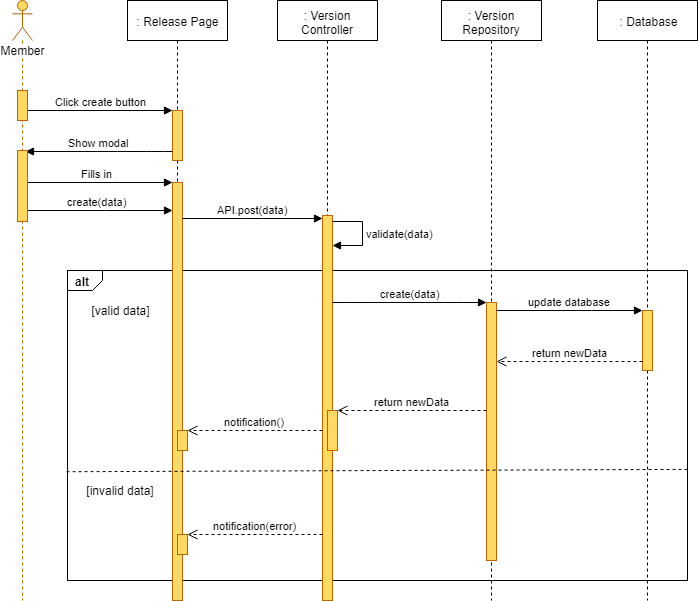

The diagram above was exported from draw.io. Its source (the exported page's mxGraphModel, read from the mxfile embedded in the PNG):
<mxGraphModel dx="1220" dy="634" grid="1" gridSize="10" guides="1" tooltips="1" connect="1" arrows="1" fold="1" page="1" pageScale="1" pageWidth="827" pageHeight="1169" math="0" shadow="0">
  <root>
    <mxCell id="DD2TzPAzQ0vuA_xVQ5o5-0" />
    <mxCell id="DD2TzPAzQ0vuA_xVQ5o5-1" parent="DD2TzPAzQ0vuA_xVQ5o5-0" />
    <mxCell id="DD2TzPAzQ0vuA_xVQ5o5-2" value="alt" style="strokeColor=inherit;fillColor=inherit;gradientColor=inherit;html=1;shape=mxgraph.sysml.package;labelX=35;fontStyle=1;align=left;verticalAlign=top;spacingLeft=5;spacingTop=-3;" parent="DD2TzPAzQ0vuA_xVQ5o5-1" vertex="1">
      <mxGeometry x="140" y="310" width="620" height="310" as="geometry" />
    </mxCell>
    <mxCell id="DD2TzPAzQ0vuA_xVQ5o5-3" value=": Release Page" style="shape=umlLifeline;perimeter=lifelinePerimeter;whiteSpace=wrap;html=1;container=1;collapsible=0;recursiveResize=0;outlineConnect=0;" parent="DD2TzPAzQ0vuA_xVQ5o5-1" vertex="1">
      <mxGeometry x="200" y="40" width="100" height="600" as="geometry" />
    </mxCell>
    <mxCell id="DD2TzPAzQ0vuA_xVQ5o5-4" value="" style="html=1;points=[];perimeter=orthogonalPerimeter;fillColor=#FFD966;strokeColor=#b46504;" parent="DD2TzPAzQ0vuA_xVQ5o5-3" vertex="1">
      <mxGeometry x="45" y="110" width="10" height="50" as="geometry" />
    </mxCell>
    <mxCell id="DD2TzPAzQ0vuA_xVQ5o5-7" value="" style="html=1;points=[];perimeter=orthogonalPerimeter;fillColor=#FFD966;strokeColor=#b46504;" parent="DD2TzPAzQ0vuA_xVQ5o5-3" vertex="1">
      <mxGeometry x="45" y="182" width="10" height="418" as="geometry" />
    </mxCell>
    <mxCell id="DD2TzPAzQ0vuA_xVQ5o5-5" value="" style="html=1;points=[];perimeter=orthogonalPerimeter;fillColor=#FFD966;strokeColor=#B46504;" parent="DD2TzPAzQ0vuA_xVQ5o5-3" vertex="1">
      <mxGeometry x="50" y="430" width="10" height="20" as="geometry" />
    </mxCell>
    <mxCell id="DD2TzPAzQ0vuA_xVQ5o5-6" value="" style="html=1;points=[];perimeter=orthogonalPerimeter;fillColor=#FFD966;strokeColor=#B46504;" parent="DD2TzPAzQ0vuA_xVQ5o5-3" vertex="1">
      <mxGeometry x="50" y="534" width="10" height="20" as="geometry" />
    </mxCell>
    <mxCell id="DD2TzPAzQ0vuA_xVQ5o5-8" value=": Version Controller" style="shape=umlLifeline;perimeter=lifelinePerimeter;whiteSpace=wrap;html=1;container=1;collapsible=0;recursiveResize=0;outlineConnect=0;" parent="DD2TzPAzQ0vuA_xVQ5o5-1" vertex="1">
      <mxGeometry x="350" y="40" width="100" height="600" as="geometry" />
    </mxCell>
    <mxCell id="DD2TzPAzQ0vuA_xVQ5o5-9" value="" style="html=1;points=[];perimeter=orthogonalPerimeter;fillColor=#FFD966;strokeColor=#b46504;" parent="DD2TzPAzQ0vuA_xVQ5o5-8" vertex="1">
      <mxGeometry x="45" y="215" width="10" height="385" as="geometry" />
    </mxCell>
    <mxCell id="DD2TzPAzQ0vuA_xVQ5o5-10" value="" style="html=1;points=[];perimeter=orthogonalPerimeter;fillColor=#FFD966;strokeColor=#b46504;" parent="DD2TzPAzQ0vuA_xVQ5o5-8" vertex="1">
      <mxGeometry x="50" y="410" width="10" height="40" as="geometry" />
    </mxCell>
    <mxCell id="DD2TzPAzQ0vuA_xVQ5o5-12" value="validate(data)" style="edgeStyle=orthogonalEdgeStyle;html=1;align=left;spacingLeft=2;endArrow=block;rounded=0;" parent="DD2TzPAzQ0vuA_xVQ5o5-8" source="DD2TzPAzQ0vuA_xVQ5o5-9" target="DD2TzPAzQ0vuA_xVQ5o5-9" edge="1">
      <mxGeometry relative="1" as="geometry">
        <mxPoint x="60" y="189.90476190476193" as="sourcePoint" />
        <Array as="points">
          <mxPoint x="85" y="221" />
          <mxPoint x="85" y="245" />
        </Array>
        <mxPoint x="60" y="219.90476190476193" as="targetPoint" />
      </mxGeometry>
    </mxCell>
    <mxCell id="DD2TzPAzQ0vuA_xVQ5o5-13" value=": Version Repository" style="shape=umlLifeline;perimeter=lifelinePerimeter;whiteSpace=wrap;html=1;container=1;collapsible=0;recursiveResize=0;outlineConnect=0;" parent="DD2TzPAzQ0vuA_xVQ5o5-1" vertex="1">
      <mxGeometry x="514" y="40" width="100" height="600" as="geometry" />
    </mxCell>
    <mxCell id="DD2TzPAzQ0vuA_xVQ5o5-14" value="" style="html=1;points=[];perimeter=orthogonalPerimeter;fillColor=#FFD966;strokeColor=#b46504;" parent="DD2TzPAzQ0vuA_xVQ5o5-13" vertex="1">
      <mxGeometry x="45" y="302" width="10" height="258" as="geometry" />
    </mxCell>
    <mxCell id="DD2TzPAzQ0vuA_xVQ5o5-15" value=": Database" style="shape=umlLifeline;perimeter=lifelinePerimeter;whiteSpace=wrap;html=1;container=1;collapsible=0;recursiveResize=0;outlineConnect=0;" parent="DD2TzPAzQ0vuA_xVQ5o5-1" vertex="1">
      <mxGeometry x="670" y="40" width="100" height="600" as="geometry" />
    </mxCell>
    <mxCell id="DD2TzPAzQ0vuA_xVQ5o5-16" value="" style="html=1;points=[];perimeter=orthogonalPerimeter;fillColor=#FFD966;strokeColor=#B46504;" parent="DD2TzPAzQ0vuA_xVQ5o5-15" vertex="1">
      <mxGeometry x="45" y="310" width="10" height="60" as="geometry" />
    </mxCell>
    <mxCell id="DD2TzPAzQ0vuA_xVQ5o5-17" value="Click create button" style="html=1;verticalAlign=bottom;endArrow=block;" parent="DD2TzPAzQ0vuA_xVQ5o5-1" source="DD2TzPAzQ0vuA_xVQ5o5-32" target="DD2TzPAzQ0vuA_xVQ5o5-4" edge="1">
      <mxGeometry width="80" relative="1" as="geometry">
        <mxPoint x="120" y="160" as="sourcePoint" />
        <mxPoint x="200" y="160" as="targetPoint" />
        <Array as="points">
          <mxPoint x="120" y="150" />
        </Array>
      </mxGeometry>
    </mxCell>
    <mxCell id="DD2TzPAzQ0vuA_xVQ5o5-18" value="Fills in" style="html=1;verticalAlign=bottom;endArrow=block;" parent="DD2TzPAzQ0vuA_xVQ5o5-1" source="DD2TzPAzQ0vuA_xVQ5o5-31" target="DD2TzPAzQ0vuA_xVQ5o5-7" edge="1">
      <mxGeometry width="80" relative="1" as="geometry">
        <mxPoint x="110" y="260" as="sourcePoint" />
        <mxPoint x="240" y="210" as="targetPoint" />
        <Array as="points">
          <mxPoint x="175" y="222" />
        </Array>
      </mxGeometry>
    </mxCell>
    <mxCell id="DD2TzPAzQ0vuA_xVQ5o5-19" value="API.post(data)" style="html=1;verticalAlign=bottom;endArrow=block;" parent="DD2TzPAzQ0vuA_xVQ5o5-1" source="DD2TzPAzQ0vuA_xVQ5o5-7" target="DD2TzPAzQ0vuA_xVQ5o5-9" edge="1">
      <mxGeometry width="80" relative="1" as="geometry">
        <mxPoint x="257" y="242" as="sourcePoint" />
        <mxPoint x="395" y="200" as="targetPoint" />
        <Array as="points">
          <mxPoint x="325" y="258" />
        </Array>
      </mxGeometry>
    </mxCell>
    <mxCell id="DD2TzPAzQ0vuA_xVQ5o5-20" value="create(data)" style="html=1;verticalAlign=bottom;endArrow=block;" parent="DD2TzPAzQ0vuA_xVQ5o5-1" source="DD2TzPAzQ0vuA_xVQ5o5-9" target="DD2TzPAzQ0vuA_xVQ5o5-14" edge="1">
      <mxGeometry width="80" relative="1" as="geometry">
        <mxPoint x="70" y="500" as="sourcePoint" />
        <mxPoint x="150" y="500" as="targetPoint" />
        <Array as="points">
          <mxPoint x="432" y="342" />
          <mxPoint x="526" y="342" />
        </Array>
      </mxGeometry>
    </mxCell>
    <mxCell id="DD2TzPAzQ0vuA_xVQ5o5-21" value="update database" style="html=1;verticalAlign=bottom;endArrow=block;" parent="DD2TzPAzQ0vuA_xVQ5o5-1" source="DD2TzPAzQ0vuA_xVQ5o5-14" target="DD2TzPAzQ0vuA_xVQ5o5-16" edge="1">
      <mxGeometry width="80" relative="1" as="geometry">
        <mxPoint x="569" y="339" as="sourcePoint" />
        <mxPoint x="723" y="339" as="targetPoint" />
        <Array as="points">
          <mxPoint x="674" y="350" />
        </Array>
      </mxGeometry>
    </mxCell>
    <mxCell id="DD2TzPAzQ0vuA_xVQ5o5-22" value="return newData" style="html=1;verticalAlign=bottom;endArrow=open;dashed=1;endSize=8;" parent="DD2TzPAzQ0vuA_xVQ5o5-1" source="DD2TzPAzQ0vuA_xVQ5o5-16" target="DD2TzPAzQ0vuA_xVQ5o5-14" edge="1">
      <mxGeometry relative="1" as="geometry">
        <mxPoint x="150" y="660" as="sourcePoint" />
        <mxPoint x="70" y="660" as="targetPoint" />
        <Array as="points">
          <mxPoint x="665" y="401" />
        </Array>
      </mxGeometry>
    </mxCell>
    <mxCell id="DD2TzPAzQ0vuA_xVQ5o5-23" value="return newData" style="html=1;verticalAlign=bottom;endArrow=open;dashed=1;endSize=8;" parent="DD2TzPAzQ0vuA_xVQ5o5-1" source="DD2TzPAzQ0vuA_xVQ5o5-14" target="DD2TzPAzQ0vuA_xVQ5o5-10" edge="1">
      <mxGeometry relative="1" as="geometry">
        <mxPoint x="559" y="380" as="sourcePoint" />
        <mxPoint x="413" y="380" as="targetPoint" />
        <Array as="points">
          <mxPoint x="480" y="450" />
        </Array>
      </mxGeometry>
    </mxCell>
    <mxCell id="DD2TzPAzQ0vuA_xVQ5o5-24" value="[valid data]" style="text;html=1;strokeColor=none;fillColor=none;align=center;verticalAlign=middle;whiteSpace=wrap;rounded=0;" parent="DD2TzPAzQ0vuA_xVQ5o5-1" vertex="1">
      <mxGeometry x="157.5" y="340" width="70" height="20" as="geometry" />
    </mxCell>
    <mxCell id="DD2TzPAzQ0vuA_xVQ5o5-25" value="[invalid data]" style="text;html=1;strokeColor=none;fillColor=none;align=center;verticalAlign=middle;whiteSpace=wrap;rounded=0;" parent="DD2TzPAzQ0vuA_xVQ5o5-1" vertex="1">
      <mxGeometry x="150" y="520" width="85" height="20" as="geometry" />
    </mxCell>
    <mxCell id="DD2TzPAzQ0vuA_xVQ5o5-26" value="notification()" style="html=1;verticalAlign=bottom;endArrow=open;dashed=1;endSize=8;" parent="DD2TzPAzQ0vuA_xVQ5o5-1" source="DD2TzPAzQ0vuA_xVQ5o5-9" target="DD2TzPAzQ0vuA_xVQ5o5-5" edge="1">
      <mxGeometry relative="1" as="geometry">
        <mxPoint x="389" y="430" as="sourcePoint" />
        <mxPoint x="235" y="430" as="targetPoint" />
        <Array as="points" />
      </mxGeometry>
    </mxCell>
    <mxCell id="DD2TzPAzQ0vuA_xVQ5o5-27" value="notification(error)" style="html=1;verticalAlign=bottom;endArrow=open;dashed=1;endSize=8;" parent="DD2TzPAzQ0vuA_xVQ5o5-1" target="DD2TzPAzQ0vuA_xVQ5o5-6" edge="1">
      <mxGeometry relative="1" as="geometry">
        <mxPoint x="395" y="574" as="sourcePoint" />
        <mxPoint x="258" y="520.5" as="targetPoint" />
        <Array as="points">
          <mxPoint x="375" y="574" />
          <mxPoint x="315" y="574" />
        </Array>
      </mxGeometry>
    </mxCell>
    <mxCell id="DD2TzPAzQ0vuA_xVQ5o5-28" value="" style="strokeColor=inherit;fillColor=inherit;gradientColor=inherit;endArrow=none;html=1;edgeStyle=none;dashed=1;exitX=0.999;exitY=0.663;exitDx=0;exitDy=0;exitPerimeter=0;entryX=-0.005;entryY=0.672;entryDx=0;entryDy=0;entryPerimeter=0;" parent="DD2TzPAzQ0vuA_xVQ5o5-1" edge="1">
      <mxGeometry relative="1" as="geometry">
        <mxPoint x="137.70588235294122" y="511.2352941176471" as="targetPoint" />
        <mxPoint x="760.0588235294117" y="508.8823529411766" as="sourcePoint" />
      </mxGeometry>
    </mxCell>
    <mxCell id="DD2TzPAzQ0vuA_xVQ5o5-29" value="Show modal" style="html=1;verticalAlign=bottom;endArrow=block;entryX=0.82;entryY=0.018;entryDx=0;entryDy=0;entryPerimeter=0;" parent="DD2TzPAzQ0vuA_xVQ5o5-1" source="DD2TzPAzQ0vuA_xVQ5o5-4" target="DD2TzPAzQ0vuA_xVQ5o5-33" edge="1">
      <mxGeometry width="80" relative="1" as="geometry">
        <mxPoint x="234.5" y="168.5" as="sourcePoint" />
        <mxPoint x="379.5" y="168.5" as="targetPoint" />
        <Array as="points">
          <mxPoint x="229" y="191" />
          <mxPoint x="180" y="191" />
        </Array>
      </mxGeometry>
    </mxCell>
    <mxCell id="DD2TzPAzQ0vuA_xVQ5o5-30" value="create(data)" style="html=1;verticalAlign=bottom;endArrow=block;" parent="DD2TzPAzQ0vuA_xVQ5o5-1" source="DD2TzPAzQ0vuA_xVQ5o5-31" target="DD2TzPAzQ0vuA_xVQ5o5-7" edge="1">
      <mxGeometry width="80" relative="1" as="geometry">
        <mxPoint x="110" y="219" as="sourcePoint" />
        <mxPoint x="255" y="219" as="targetPoint" />
        <Array as="points">
          <mxPoint x="188" y="250" />
        </Array>
      </mxGeometry>
    </mxCell>
    <mxCell id="DD2TzPAzQ0vuA_xVQ5o5-31" value="Member" style="shape=umlLifeline;participant=umlActor;perimeter=lifelinePerimeter;whiteSpace=wrap;html=1;container=1;collapsible=0;recursiveResize=0;verticalAlign=top;spacingTop=36;labelBackgroundColor=#ffffff;outlineConnect=0;strokeColor=#B46504;fillColor=#FFD966;" parent="DD2TzPAzQ0vuA_xVQ5o5-1" vertex="1">
      <mxGeometry x="85" y="40" width="20" height="600" as="geometry" />
    </mxCell>
    <mxCell id="DD2TzPAzQ0vuA_xVQ5o5-32" value="" style="html=1;points=[];perimeter=orthogonalPerimeter;fillColor=#FFD966;strokeColor=#b46504;" parent="DD2TzPAzQ0vuA_xVQ5o5-1" vertex="1">
      <mxGeometry x="90" y="130" width="10" height="30" as="geometry" />
    </mxCell>
    <mxCell id="DD2TzPAzQ0vuA_xVQ5o5-33" value="" style="html=1;points=[];perimeter=orthogonalPerimeter;fillColor=#FFD966;strokeColor=#b46504;" parent="DD2TzPAzQ0vuA_xVQ5o5-1" vertex="1">
      <mxGeometry x="90" y="190" width="10" height="71" as="geometry" />
    </mxCell>
  </root>
</mxGraphModel>